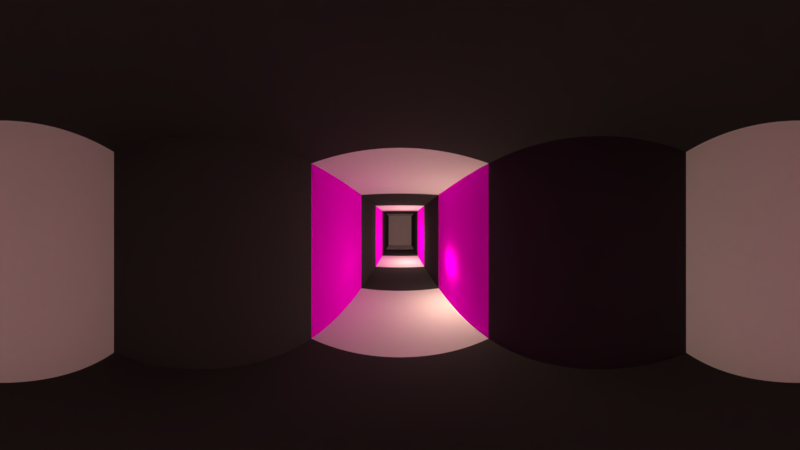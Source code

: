 # Source: cenaCastelo01.blend  (saved by Blender 2.79.0; exported with 4.5.12 LTS)
import bpy
from mathutils import Matrix  # noqa: F401  (used for matrix-valued properties, if any)

bpy.ops.wm.read_factory_settings(use_empty=True)
scene = bpy.context.scene
scene.name = 'Scene'

# ---- collections
col_collection_1 = bpy.data.collections.new('Collection 1'); scene.collection.children.link(col_collection_1)

# ---- images (referenced by path relative to the original .blend; pixels are not part of the script)
import os
ASSET_DIR = os.environ.get("B2B_ASSET_DIR", "")  # directory of the original .blend (textures are referenced by path, not embedded)
HERE = os.path.dirname(os.path.abspath(__file__))  # packed textures are extracted next to this script under _unpacked/

def load_image(name, relpath, width, height, colorspace="sRGB"):
    """Load a texture the original file referenced (path relative to the .blend, or extracted next to this script)."""
    p = next((c for c in (os.path.join(HERE, relpath), os.path.join(ASSET_DIR, relpath)) if relpath and os.path.exists(c)), "")
    if p:
        img = bpy.data.images.load(p, check_existing=True)
        img.name = name
    else:  # same state as the original file: an image datablock whose file is absent (Cycles renders it pink)
        img = bpy.data.images.new(name, width, height)
        img.source = "FILE"
        img.filepath = "//" + (relpath or name)
    img.colorspace_settings.name = colorspace
    return img
img_stonewall01_jpg = load_image('stoneWall01.jpg', 'stoneWall01.jpg', 1024, 1024, 'sRGB')

# ---- materials (node trees are filled in below, after node groups)
mat_wall01 = bpy.data.materials.new('WALL01')
mat_wall01.alpha_threshold = 0.0
mat_wall01.roughness = 0.5
mat_wakk02 = bpy.data.materials.new('wakk02')
mat_wakk02.alpha_threshold = 0.0
mat_wakk02.diffuse_color = (0.05497, 0.05497, 0.05497, 1.0)
mat_wakk02.roughness = 0.5
mat_wall01_1 = bpy.data.materials.new('Wall01')
mat_wall01_1.alpha_threshold = 0.0
mat_wall01_1.roughness = 0.5

# ---- material node trees
mat_wall01_1.use_nodes = True; mat_wall01_1.node_tree.nodes.clear()
_N = mat_wall01_1.node_tree.nodes; _L = mat_wall01_1.node_tree.links
n0 = _N.new('ShaderNodeOutputMaterial'); n0.name = 'Material Output'; n0.location = (300, 300)
n1 = _N.new('ShaderNodeBsdfDiffuse'); n1.name = 'Diffuse BSDF'; n1.location = (10, 300)
n2 = _N.new('ShaderNodeTexImage'); n2.name = 'Image Texture'; n2.location = (-180, 300)
n2.width = 140
n2.image = img_stonewall01_jpg
_L.new(n1.outputs[0], n0.inputs[0])
_L.new(n2.outputs[0], n1.inputs[0])
n0.is_active_output = True

# ---- world
world_world = bpy.data.worlds.new('World'); scene.world = world_world
world_world.color = (0.05088, 0.05088, 0.05088)
world_world.use_sun_shadow = False
world_world.sun_shadow_jitter_overblur = 0.0
world_world.cycles.sampling_method = 'MANUAL'

# ---- cameras
cam_camera = bpy.data.cameras.new('Camera')
cam_camera.type = 'PANO'
cam_camera.clip_end = 100.0
cam_camera.lens = 35.0
cam_camera.sensor_width = 32.0
cam_camera.sensor_height = 18.0
cam_camera.ortho_scale = 7.314
cam_camera.panorama_type = 'EQUIRECTANGULAR'
cam_camera.dof.focus_distance = 0.0

# ---- lights
light_lamp_001 = bpy.data.lights.new('Lamp.001', 'POINT')
light_lamp_001.color = (1.0, 0.796, 0.485)
light_lamp_001.transmission_factor = 0.0
light_lamp_001.cutoff_distance = 30.0
light_lamp_001.energy = 3.0
light_lamp_001.shadow_buffer_clip_start = 1.001
light_lamp_001.shadow_soft_size = 0.05
light_lamp_001.shadow_maximum_resolution = 0.006
light_lamp_001.use_absolute_resolution = True
light_lamp_000 = bpy.data.lights.new('Lamp.000', 'POINT')
light_lamp_000.color = (1.0, 0.796, 0.485)
light_lamp_000.transmission_factor = 0.0
light_lamp_000.cutoff_distance = 30.0
light_lamp_000.energy = 3.0
light_lamp_000.shadow_buffer_clip_start = 1.001
light_lamp_000.shadow_soft_size = 0.05
light_lamp_000.shadow_maximum_resolution = 0.006
light_lamp_000.use_absolute_resolution = True
light_lamp_080 = bpy.data.lights.new('Lamp.080', 'POINT')
light_lamp_080.color = (1.0, 0.796, 0.485)
light_lamp_080.transmission_factor = 0.0
light_lamp_080.cutoff_distance = 30.0
light_lamp_080.energy = 3.0
light_lamp_080.shadow_buffer_clip_start = 1.001
light_lamp_080.shadow_soft_size = 0.05
light_lamp_080.shadow_maximum_resolution = 0.006
light_lamp_080.use_absolute_resolution = True
light_lamp_079 = bpy.data.lights.new('Lamp.079', 'POINT')
light_lamp_079.color = (1.0, 0.796, 0.485)
light_lamp_079.transmission_factor = 0.0
light_lamp_079.cutoff_distance = 30.0
light_lamp_079.energy = 3.0
light_lamp_079.shadow_buffer_clip_start = 1.001
light_lamp_079.shadow_soft_size = 0.05
light_lamp_079.shadow_maximum_resolution = 0.006
light_lamp_079.use_absolute_resolution = True
light_lamp_078 = bpy.data.lights.new('Lamp.078', 'POINT')
light_lamp_078.color = (1.0, 0.796, 0.485)
light_lamp_078.transmission_factor = 0.0
light_lamp_078.cutoff_distance = 30.0
light_lamp_078.energy = 3.0
light_lamp_078.shadow_buffer_clip_start = 1.001
light_lamp_078.shadow_soft_size = 0.05
light_lamp_078.shadow_maximum_resolution = 0.006
light_lamp_078.use_absolute_resolution = True
light_lamp_077 = bpy.data.lights.new('Lamp.077', 'POINT')
light_lamp_077.color = (1.0, 0.796, 0.485)
light_lamp_077.transmission_factor = 0.0
light_lamp_077.cutoff_distance = 30.0
light_lamp_077.energy = 3.0
light_lamp_077.shadow_buffer_clip_start = 1.001
light_lamp_077.shadow_soft_size = 0.05
light_lamp_077.shadow_maximum_resolution = 0.006
light_lamp_077.use_absolute_resolution = True
light_lamp_076 = bpy.data.lights.new('Lamp.076', 'POINT')
light_lamp_076.color = (1.0, 0.796, 0.485)
light_lamp_076.transmission_factor = 0.0
light_lamp_076.cutoff_distance = 30.0
light_lamp_076.energy = 3.0
light_lamp_076.shadow_buffer_clip_start = 1.001
light_lamp_076.shadow_soft_size = 0.05
light_lamp_076.shadow_maximum_resolution = 0.006
light_lamp_076.use_absolute_resolution = True
light_lamp_075 = bpy.data.lights.new('Lamp.075', 'POINT')
light_lamp_075.color = (1.0, 0.796, 0.485)
light_lamp_075.transmission_factor = 0.0
light_lamp_075.cutoff_distance = 30.0
light_lamp_075.energy = 3.0
light_lamp_075.shadow_buffer_clip_start = 1.001
light_lamp_075.shadow_soft_size = 0.05
light_lamp_075.shadow_maximum_resolution = 0.006
light_lamp_075.use_absolute_resolution = True
light_lamp_074 = bpy.data.lights.new('Lamp.074', 'POINT')
light_lamp_074.color = (1.0, 0.796, 0.485)
light_lamp_074.transmission_factor = 0.0
light_lamp_074.cutoff_distance = 30.0
light_lamp_074.energy = 3.0
light_lamp_074.shadow_buffer_clip_start = 1.001
light_lamp_074.shadow_soft_size = 0.05
light_lamp_074.shadow_maximum_resolution = 0.006
light_lamp_074.use_absolute_resolution = True
light_lamp_073 = bpy.data.lights.new('Lamp.073', 'POINT')
light_lamp_073.color = (1.0, 0.796, 0.485)
light_lamp_073.transmission_factor = 0.0
light_lamp_073.cutoff_distance = 30.0
light_lamp_073.energy = 3.0
light_lamp_073.shadow_buffer_clip_start = 1.001
light_lamp_073.shadow_soft_size = 0.05
light_lamp_073.shadow_maximum_resolution = 0.006
light_lamp_073.use_absolute_resolution = True
light_lamp_072 = bpy.data.lights.new('Lamp.072', 'POINT')
light_lamp_072.color = (1.0, 0.796, 0.485)
light_lamp_072.transmission_factor = 0.0
light_lamp_072.cutoff_distance = 30.0
light_lamp_072.energy = 3.0
light_lamp_072.shadow_buffer_clip_start = 1.001
light_lamp_072.shadow_soft_size = 0.05
light_lamp_072.shadow_maximum_resolution = 0.006
light_lamp_072.use_absolute_resolution = True
light_lamp_071 = bpy.data.lights.new('Lamp.071', 'POINT')
light_lamp_071.color = (1.0, 0.796, 0.485)
light_lamp_071.transmission_factor = 0.0
light_lamp_071.cutoff_distance = 30.0
light_lamp_071.energy = 3.0
light_lamp_071.shadow_buffer_clip_start = 1.001
light_lamp_071.shadow_soft_size = 0.05
light_lamp_071.shadow_maximum_resolution = 0.006
light_lamp_071.use_absolute_resolution = True
light_lamp_070 = bpy.data.lights.new('Lamp.070', 'POINT')
light_lamp_070.color = (1.0, 0.796, 0.485)
light_lamp_070.transmission_factor = 0.0
light_lamp_070.cutoff_distance = 30.0
light_lamp_070.energy = 3.0
light_lamp_070.shadow_buffer_clip_start = 1.001
light_lamp_070.shadow_soft_size = 0.05
light_lamp_070.shadow_maximum_resolution = 0.006
light_lamp_070.use_absolute_resolution = True
light_lamp_069 = bpy.data.lights.new('Lamp.069', 'POINT')
light_lamp_069.color = (1.0, 0.796, 0.485)
light_lamp_069.transmission_factor = 0.0
light_lamp_069.cutoff_distance = 30.0
light_lamp_069.energy = 3.0
light_lamp_069.shadow_buffer_clip_start = 1.001
light_lamp_069.shadow_soft_size = 0.05
light_lamp_069.shadow_maximum_resolution = 0.006
light_lamp_069.use_absolute_resolution = True
light_lamp_068 = bpy.data.lights.new('Lamp.068', 'POINT')
light_lamp_068.color = (1.0, 0.796, 0.485)
light_lamp_068.transmission_factor = 0.0
light_lamp_068.cutoff_distance = 30.0
light_lamp_068.energy = 3.0
light_lamp_068.shadow_buffer_clip_start = 1.001
light_lamp_068.shadow_soft_size = 0.05
light_lamp_068.shadow_maximum_resolution = 0.006
light_lamp_068.use_absolute_resolution = True
light_lamp_067 = bpy.data.lights.new('Lamp.067', 'POINT')
light_lamp_067.color = (1.0, 0.796, 0.485)
light_lamp_067.transmission_factor = 0.0
light_lamp_067.cutoff_distance = 30.0
light_lamp_067.energy = 3.0
light_lamp_067.shadow_buffer_clip_start = 1.001
light_lamp_067.shadow_soft_size = 0.05
light_lamp_067.shadow_maximum_resolution = 0.006
light_lamp_067.use_absolute_resolution = True
light_lamp_066 = bpy.data.lights.new('Lamp.066', 'POINT')
light_lamp_066.color = (1.0, 0.796, 0.485)
light_lamp_066.transmission_factor = 0.0
light_lamp_066.cutoff_distance = 30.0
light_lamp_066.energy = 3.0
light_lamp_066.shadow_buffer_clip_start = 1.001
light_lamp_066.shadow_soft_size = 0.05
light_lamp_066.shadow_maximum_resolution = 0.006
light_lamp_066.use_absolute_resolution = True
light_lamp_065 = bpy.data.lights.new('Lamp.065', 'POINT')
light_lamp_065.color = (1.0, 0.796, 0.485)
light_lamp_065.transmission_factor = 0.0
light_lamp_065.cutoff_distance = 30.0
light_lamp_065.energy = 3.0
light_lamp_065.shadow_buffer_clip_start = 1.001
light_lamp_065.shadow_soft_size = 0.05
light_lamp_065.shadow_maximum_resolution = 0.006
light_lamp_065.use_absolute_resolution = True
light_lamp_064 = bpy.data.lights.new('Lamp.064', 'POINT')
light_lamp_064.color = (1.0, 0.796, 0.485)
light_lamp_064.transmission_factor = 0.0
light_lamp_064.cutoff_distance = 30.0
light_lamp_064.energy = 3.0
light_lamp_064.shadow_buffer_clip_start = 1.001
light_lamp_064.shadow_soft_size = 0.05
light_lamp_064.shadow_maximum_resolution = 0.006
light_lamp_064.use_absolute_resolution = True
light_lamp_063 = bpy.data.lights.new('Lamp.063', 'POINT')
light_lamp_063.color = (1.0, 0.796, 0.485)
light_lamp_063.transmission_factor = 0.0
light_lamp_063.cutoff_distance = 30.0
light_lamp_063.energy = 3.0
light_lamp_063.shadow_buffer_clip_start = 1.001
light_lamp_063.shadow_soft_size = 0.05
light_lamp_063.shadow_maximum_resolution = 0.006
light_lamp_063.use_absolute_resolution = True
light_lamp_062 = bpy.data.lights.new('Lamp.062', 'POINT')
light_lamp_062.color = (1.0, 0.796, 0.485)
light_lamp_062.transmission_factor = 0.0
light_lamp_062.cutoff_distance = 30.0
light_lamp_062.energy = 3.0
light_lamp_062.shadow_buffer_clip_start = 1.001
light_lamp_062.shadow_soft_size = 0.05
light_lamp_062.shadow_maximum_resolution = 0.006
light_lamp_062.use_absolute_resolution = True
light_lamp_061 = bpy.data.lights.new('Lamp.061', 'POINT')
light_lamp_061.color = (1.0, 0.796, 0.485)
light_lamp_061.transmission_factor = 0.0
light_lamp_061.cutoff_distance = 30.0
light_lamp_061.energy = 3.0
light_lamp_061.shadow_buffer_clip_start = 1.001
light_lamp_061.shadow_soft_size = 0.05
light_lamp_061.shadow_maximum_resolution = 0.006
light_lamp_061.use_absolute_resolution = True
light_lamp_060 = bpy.data.lights.new('Lamp.060', 'POINT')
light_lamp_060.color = (1.0, 0.796, 0.485)
light_lamp_060.transmission_factor = 0.0
light_lamp_060.cutoff_distance = 30.0
light_lamp_060.energy = 3.0
light_lamp_060.shadow_buffer_clip_start = 1.001
light_lamp_060.shadow_soft_size = 0.05
light_lamp_060.shadow_maximum_resolution = 0.006
light_lamp_060.use_absolute_resolution = True
light_lamp_059 = bpy.data.lights.new('Lamp.059', 'POINT')
light_lamp_059.color = (1.0, 0.796, 0.485)
light_lamp_059.transmission_factor = 0.0
light_lamp_059.cutoff_distance = 30.0
light_lamp_059.energy = 3.0
light_lamp_059.shadow_buffer_clip_start = 1.001
light_lamp_059.shadow_soft_size = 0.05
light_lamp_059.shadow_maximum_resolution = 0.006
light_lamp_059.use_absolute_resolution = True
light_lamp_058 = bpy.data.lights.new('Lamp.058', 'POINT')
light_lamp_058.color = (1.0, 0.796, 0.485)
light_lamp_058.transmission_factor = 0.0
light_lamp_058.cutoff_distance = 30.0
light_lamp_058.energy = 3.0
light_lamp_058.shadow_buffer_clip_start = 1.001
light_lamp_058.shadow_soft_size = 0.05
light_lamp_058.shadow_maximum_resolution = 0.006
light_lamp_058.use_absolute_resolution = True
light_lamp_057 = bpy.data.lights.new('Lamp.057', 'POINT')
light_lamp_057.color = (1.0, 0.796, 0.485)
light_lamp_057.transmission_factor = 0.0
light_lamp_057.cutoff_distance = 30.0
light_lamp_057.energy = 3.0
light_lamp_057.shadow_buffer_clip_start = 1.001
light_lamp_057.shadow_soft_size = 0.05
light_lamp_057.shadow_maximum_resolution = 0.006
light_lamp_057.use_absolute_resolution = True
light_lamp_055 = bpy.data.lights.new('Lamp.055', 'POINT')
light_lamp_055.color = (1.0, 0.796, 0.485)
light_lamp_055.transmission_factor = 0.0
light_lamp_055.cutoff_distance = 30.0
light_lamp_055.energy = 3.0
light_lamp_055.shadow_buffer_clip_start = 1.001
light_lamp_055.shadow_soft_size = 0.05
light_lamp_055.shadow_maximum_resolution = 0.006
light_lamp_055.use_absolute_resolution = True
light_lamp_054 = bpy.data.lights.new('Lamp.054', 'POINT')
light_lamp_054.color = (1.0, 0.796, 0.485)
light_lamp_054.transmission_factor = 0.0
light_lamp_054.cutoff_distance = 30.0
light_lamp_054.energy = 3.0
light_lamp_054.shadow_buffer_clip_start = 1.001
light_lamp_054.shadow_soft_size = 0.05
light_lamp_054.shadow_maximum_resolution = 0.006
light_lamp_054.use_absolute_resolution = True
light_lamp_053 = bpy.data.lights.new('Lamp.053', 'POINT')
light_lamp_053.color = (1.0, 0.796, 0.485)
light_lamp_053.transmission_factor = 0.0
light_lamp_053.cutoff_distance = 30.0
light_lamp_053.energy = 3.0
light_lamp_053.shadow_buffer_clip_start = 1.001
light_lamp_053.shadow_soft_size = 0.05
light_lamp_053.shadow_maximum_resolution = 0.006
light_lamp_053.use_absolute_resolution = True
light_lamp_052 = bpy.data.lights.new('Lamp.052', 'POINT')
light_lamp_052.color = (1.0, 0.796, 0.485)
light_lamp_052.transmission_factor = 0.0
light_lamp_052.cutoff_distance = 30.0
light_lamp_052.energy = 3.0
light_lamp_052.shadow_buffer_clip_start = 1.001
light_lamp_052.shadow_soft_size = 0.05
light_lamp_052.shadow_maximum_resolution = 0.006
light_lamp_052.use_absolute_resolution = True
light_lamp_051 = bpy.data.lights.new('Lamp.051', 'POINT')
light_lamp_051.color = (1.0, 0.796, 0.485)
light_lamp_051.transmission_factor = 0.0
light_lamp_051.cutoff_distance = 30.0
light_lamp_051.energy = 3.0
light_lamp_051.shadow_buffer_clip_start = 1.001
light_lamp_051.shadow_soft_size = 0.05
light_lamp_051.shadow_maximum_resolution = 0.006
light_lamp_051.use_absolute_resolution = True
light_lamp_050 = bpy.data.lights.new('Lamp.050', 'POINT')
light_lamp_050.color = (1.0, 0.796, 0.485)
light_lamp_050.transmission_factor = 0.0
light_lamp_050.cutoff_distance = 30.0
light_lamp_050.energy = 3.0
light_lamp_050.shadow_buffer_clip_start = 1.001
light_lamp_050.shadow_soft_size = 0.05
light_lamp_050.shadow_maximum_resolution = 0.006
light_lamp_050.use_absolute_resolution = True
light_lamp_049 = bpy.data.lights.new('Lamp.049', 'POINT')
light_lamp_049.color = (1.0, 0.796, 0.485)
light_lamp_049.transmission_factor = 0.0
light_lamp_049.cutoff_distance = 30.0
light_lamp_049.energy = 3.0
light_lamp_049.shadow_buffer_clip_start = 1.001
light_lamp_049.shadow_soft_size = 0.05
light_lamp_049.shadow_maximum_resolution = 0.006
light_lamp_049.use_absolute_resolution = True
light_lamp_048 = bpy.data.lights.new('Lamp.048', 'POINT')
light_lamp_048.color = (1.0, 0.796, 0.485)
light_lamp_048.transmission_factor = 0.0
light_lamp_048.cutoff_distance = 30.0
light_lamp_048.energy = 3.0
light_lamp_048.shadow_buffer_clip_start = 1.001
light_lamp_048.shadow_soft_size = 0.05
light_lamp_048.shadow_maximum_resolution = 0.006
light_lamp_048.use_absolute_resolution = True
light_lamp_047 = bpy.data.lights.new('Lamp.047', 'POINT')
light_lamp_047.color = (1.0, 0.796, 0.485)
light_lamp_047.transmission_factor = 0.0
light_lamp_047.cutoff_distance = 30.0
light_lamp_047.energy = 3.0
light_lamp_047.shadow_buffer_clip_start = 1.001
light_lamp_047.shadow_soft_size = 0.05
light_lamp_047.shadow_maximum_resolution = 0.006
light_lamp_047.use_absolute_resolution = True
light_lamp_046 = bpy.data.lights.new('Lamp.046', 'POINT')
light_lamp_046.color = (1.0, 0.796, 0.485)
light_lamp_046.transmission_factor = 0.0
light_lamp_046.cutoff_distance = 30.0
light_lamp_046.energy = 3.0
light_lamp_046.shadow_buffer_clip_start = 1.001
light_lamp_046.shadow_soft_size = 0.05
light_lamp_046.shadow_maximum_resolution = 0.006
light_lamp_046.use_absolute_resolution = True
light_lamp_044 = bpy.data.lights.new('Lamp.044', 'POINT')
light_lamp_044.color = (1.0, 0.796, 0.485)
light_lamp_044.transmission_factor = 0.0
light_lamp_044.cutoff_distance = 30.0
light_lamp_044.energy = 3.0
light_lamp_044.shadow_buffer_clip_start = 1.001
light_lamp_044.shadow_soft_size = 0.05
light_lamp_044.shadow_maximum_resolution = 0.006
light_lamp_044.use_absolute_resolution = True
light_lamp_043 = bpy.data.lights.new('Lamp.043', 'POINT')
light_lamp_043.color = (1.0, 0.796, 0.485)
light_lamp_043.transmission_factor = 0.0
light_lamp_043.cutoff_distance = 30.0
light_lamp_043.energy = 3.0
light_lamp_043.shadow_buffer_clip_start = 1.001
light_lamp_043.shadow_soft_size = 0.05
light_lamp_043.shadow_maximum_resolution = 0.006
light_lamp_043.use_absolute_resolution = True
light_lamp_042 = bpy.data.lights.new('Lamp.042', 'POINT')
light_lamp_042.color = (1.0, 0.796, 0.485)
light_lamp_042.transmission_factor = 0.0
light_lamp_042.cutoff_distance = 30.0
light_lamp_042.energy = 3.0
light_lamp_042.shadow_buffer_clip_start = 1.001
light_lamp_042.shadow_soft_size = 0.05
light_lamp_042.shadow_maximum_resolution = 0.006
light_lamp_042.use_absolute_resolution = True
light_lamp_041 = bpy.data.lights.new('Lamp.041', 'POINT')
light_lamp_041.color = (1.0, 0.796, 0.485)
light_lamp_041.transmission_factor = 0.0
light_lamp_041.cutoff_distance = 30.0
light_lamp_041.energy = 3.0
light_lamp_041.shadow_buffer_clip_start = 1.001
light_lamp_041.shadow_soft_size = 0.05
light_lamp_041.shadow_maximum_resolution = 0.006
light_lamp_041.use_absolute_resolution = True
light_lamp_039 = bpy.data.lights.new('Lamp.039', 'POINT')
light_lamp_039.color = (1.0, 0.796, 0.485)
light_lamp_039.transmission_factor = 0.0
light_lamp_039.cutoff_distance = 30.0
light_lamp_039.energy = 3.0
light_lamp_039.shadow_buffer_clip_start = 1.001
light_lamp_039.shadow_soft_size = 0.05
light_lamp_039.shadow_maximum_resolution = 0.006
light_lamp_039.use_absolute_resolution = True
light_lamp_036 = bpy.data.lights.new('Lamp.036', 'POINT')
light_lamp_036.color = (1.0, 0.796, 0.485)
light_lamp_036.transmission_factor = 0.0
light_lamp_036.cutoff_distance = 30.0
light_lamp_036.energy = 3.0
light_lamp_036.shadow_buffer_clip_start = 1.001
light_lamp_036.shadow_soft_size = 0.05
light_lamp_036.shadow_maximum_resolution = 0.006
light_lamp_036.use_absolute_resolution = True

# ---- meshes
me_cube_003 = bpy.data.meshes.new('Cube.003')
me_cube_003.from_pydata([(2.297, 1.322, 0.9053), (2.297, 1.322, -1.155), (2.297, -0.7388, 0.9053), (2.297, -0.7388, -1.155), (0.2369, 1.322, 0.9053), (0.2369, 1.322, -1.155), (0.2369, -0.7388, 0.9053), (0.2369, -0.7388, -1.155), (2.297, 1.322, -5.626), (2.297, -0.7388, -5.626), (0.2369, -0.7388, -5.626), (0.2369, 1.322, -5.626)], [], [(0, 1, 3, 2), (2, 3, 7, 6), (6, 7, 5, 4), (4, 5, 1, 0), (2, 6, 4, 0), (5, 7, 10, 11), (10, 9, 8, 11), (3, 1, 8, 9), (1, 5, 11, 8), (7, 3, 9, 10)])
me_cube_003.use_remesh_preserve_volume = False
me_cube_003.use_remesh_preserve_attributes = False
me_cube_003.use_mirror_vertex_groups = False
me_cube_003.update()
me_cube_001 = bpy.data.meshes.new('Cube.001')
me_cube_001.from_pydata([(-1.0, -1.0, -1.0), (-1.0, -1.0, 1.3), (-1.0, 1.0, -1.0), (-1.0, 1.0, 1.3), (1.0, -1.0, -1.0), (1.0, -1.0, 1.3), (1.0, 1.0, -1.0), (1.0, 1.0, 1.3), (-1.0, -1.0, -1.0), (-1.0, -1.0, 1.3), (1.0, -1.0, -1.0), (1.0, -1.0, 1.3), (-1.0, -3.0, -1.0), (-1.0, -3.0, 1.3), (1.0, -3.0, 1.3), (1.0, -3.0, -1.0), (-1.0, -5.0, -1.0), (-1.0, -5.0, 1.3), (1.0, -5.0, 1.3), (1.0, -5.0, -1.0), (-1.0, 7.0, 1.3), (-1.0, 7.0, -1.0), (1.0, 7.0, -1.0), (1.0, 7.0, 1.3), (-1.0, 3.018, 1.3), (-1.0, 5.018, 1.3), (-1.0, 5.018, -1.0), (-1.0, 3.018, -1.0), (1.0, 3.018, -1.0), (1.0, 5.018, -1.0), (1.0, 5.018, 1.3), (1.0, 3.018, 1.3), (7.0, 7.0, 1.3), (7.0, 7.0, -1.0), (7.0, 5.018, -1.0), (7.0, 5.018, 1.3), (3.0, 7.0, -1.0), (5.0, 7.0, -1.0), (5.0, 5.018, -1.0), (3.0, 5.018, -1.0), (3.0, 7.0, 1.3), (5.0, 7.0, 1.3), (3.0, 5.018, 1.3), (5.0, 5.018, 1.3), (-7.0, 7.0, 1.3), (-7.0, 7.0, -1.0), (-7.0, 5.018, 1.3), (-7.0, 5.018, -1.0), (-3.0, 7.0, 1.3), (-5.0, 7.0, 1.3), (-5.0, 5.018, 1.3), (-3.0, 5.018, 1.3), (-3.0, 7.0, -1.0), (-5.0, 7.0, -1.0), (-5.0, 5.018, -1.0), (-3.0, 5.018, -1.0)], [], [(0, 1, 3, 2), (50, 49, 44, 46), (6, 7, 5, 4), (2, 6, 4, 0), (7, 3, 1, 5), (14, 13, 17, 18), (8, 10, 15, 12), (9, 8, 12, 13), (11, 9, 13, 14), (10, 11, 14, 15), (19, 18, 17, 16), (15, 14, 18, 19), (12, 15, 19, 16), (13, 12, 16, 17), (21, 20, 23, 22), (38, 37, 33, 34), (29, 26, 21, 22), (25, 30, 23, 20), (3, 7, 31, 24), (24, 31, 30, 25), (6, 2, 27, 28), (28, 27, 26, 29), (7, 6, 28, 31), (31, 28, 29, 30), (2, 3, 24, 27), (27, 24, 25, 26), (35, 34, 33, 32), (37, 41, 32, 33), (41, 43, 35, 32), (43, 38, 34, 35), (30, 29, 39, 42), (42, 39, 38, 43), (23, 30, 42, 40), (40, 42, 43, 41), (22, 23, 40, 36), (36, 40, 41, 37), (29, 22, 36, 39), (39, 36, 37, 38), (47, 46, 44, 45), (49, 53, 45, 44), (54, 50, 46, 47), (53, 54, 47, 45), (21, 26, 55, 52), (52, 55, 54, 53), (26, 25, 51, 55), (55, 51, 50, 54), (20, 21, 52, 48), (48, 52, 53, 49), (25, 20, 48, 51), (51, 48, 49, 50)])
me_cube_001.polygons.foreach_set('material_index', [1, 1, 1, 1, 1, 1, 0, 2, 0, 2, 0, 1, 1, 1, 0, 1, 0, 0, 0, 1, 0, 1, 2, 1, 2, 1, 0, 1, 1, 1, 1, 0, 1, 0, 1, 0, 1, 0, 0, 1, 1, 1, 1, 0, 1, 0, 1, 0, 1, 0])
_uv = me_cube_001.uv_layers.new(name='UVMap')
_uv.uv.foreach_set('vector', [0.0, 0.0, 0.0, 0.0, 0.0, 0.0, 0.0, 0.0, 0.0, 0.0, 0.0, 0.0, 0.0, 0.0, 0.0, 0.0, 0.0, 0.0, 0.0, 0.0, 0.0, 0.0, 0.0, 0.0, 0.0, 0.0, 0.0, 0.0, 0.0, 0.0, 0.0, 0.0, 0.0, 0.0, 0.0, 0.0, 0.0, 0.0, 0.0, 0.0, 0.0, 0.0, 0.0, 0.0, 0.0, 0.0, 0.0, 0.0, 0.0, 0.0, 0.0, 0.0, 0.0, 0.0, 0.0, 0.0, -1.291, 1.977, -1.291, -1.114, 0.4995, -1.114, 0.4995, 1.977, 0.0, 0.0, 0.0, 0.0, 0.0, 0.0, 0.0, 0.0, 2.291, -1.114, 2.291, 1.977, 0.5005, 1.977, 0.5005, -1.114, 0.0, 0.0, 0.0, 0.0, 0.0, 0.0, 0.0, 0.0, 0.0, 0.0, 0.0, 0.0, 0.0, 0.0, 0.0, 0.0, 0.0, 0.0, 0.0, 0.0, 0.0, 0.0, 0.0, 0.0, 0.0, 0.0, 0.0, 0.0, 0.0, 0.0, 0.0, 0.0, 0.0, 0.0, 0.0, 0.0, 0.0, 0.0, 0.0, 0.0, 0.0, 0.0, 0.0, 0.0, 0.0, 0.0, 0.0, 0.0, 0.0, 0.0, 0.0, 0.0, 0.0, 0.0, 0.0, 0.0, 0.0, 0.0, 0.0, 0.0, 0.0, 0.0, 0.0, 0.0, 0.0, 0.0, 0.0, 0.0, 0.0, 0.0, 0.0, 0.0, 0.0, 0.0, 0.0, 0.0, 0.0, 0.0, 0.0, 0.0, 0.0, 0.0, 0.0, 0.0, 0.0, 0.0, 0.0, 0.0, 0.0, 0.0, 0.0, 0.0, 0.0, 0.0, 0.0, 0.0, -0.8669, 1.492, -0.8669, -0.6928, 0.4106, -0.6928, 0.4106, 1.492, 0.0, 0.0, 0.0, 0.0, 0.0, 0.0, 0.0, 0.0, 0.4112, -0.6928, 1.867, -0.6928, 1.867, 1.225, 0.4112, 1.225, 0.0, 0.0, 0.0, 0.0, 0.0, 0.0, 0.0, 0.0, 0.0, 0.0, 0.0, 0.0, 0.0, 0.0, 0.0, 0.0, 0.0, 0.0, 0.0, 0.0, 0.0, 0.0, 0.0, 0.0, 0.0, 0.0, 0.0, 0.0, 0.0, 0.0, 0.0, 0.0, 0.0, 0.0, 0.0, 0.0, 0.0, 0.0, 0.0, 0.0, 0.0, 0.0, 0.0, 0.0, 0.0, 0.0, 0.0, 0.0, 0.0, 0.0, 0.0, 0.0, 0.0, 0.0, 0.0, 0.0, 0.0, 0.0, 0.0, 0.0, 0.0, 0.0, 0.0, 0.0, 0.0, 0.0, 0.0, 0.0, 0.0, 0.0, 0.0, 0.0, 0.0, 0.0, 0.0, 0.0, 0.0, 0.0, 0.0, 0.0, 0.0, 0.0, 0.0, 0.0, 0.0, 0.0, 0.0, 0.0, 0.0, 0.0, 0.0, 0.0, 0.0, 0.0, 0.0, 0.0, 0.0, 0.0, 0.0, 0.0, 0.0, 0.0, 0.0, 0.0, 0.0, 0.0, 0.0, 0.0, 0.0, 0.0, 0.0, 0.0, 0.0, 0.0, 0.0, 0.0, 0.0, 0.0, 0.0, 0.0, 0.0, 0.0, 0.0, 0.0, 0.0, 0.0, 0.0, 0.0, 0.0, 0.0, 0.0, 0.0, 0.0, 0.0, 0.0, 0.0, 0.0, 0.0, 0.0, 0.0, 0.0, 0.0, 0.0, 0.0, 0.0, 0.0, 0.0, 0.0, 0.0, 0.0, 0.0, 0.0, 0.0, 0.0, 0.0, 0.0, 0.0, 0.0, 0.0, 0.0, 0.0, 0.0, 0.0, 0.0, 0.0, 0.0, 0.0, 0.0, 0.0, 0.0, 0.0, 0.0, 0.0, 0.0, 0.0, 0.0, 0.0, 0.0, 0.0, 0.0, 0.0, 0.0, 0.0, 0.0, 0.0, 0.0, 0.0, 0.0, 0.0, 0.0, 0.0, 0.0, 0.0, 0.0, 0.0, 0.0, 0.0, 0.0, 0.0, 0.0])
me_cube_001.materials.append(mat_wall01)
me_cube_001.materials.append(mat_wakk02)
me_cube_001.materials.append(mat_wall01_1)
me_cube_001.use_remesh_preserve_volume = False
me_cube_001.use_remesh_preserve_attributes = False
me_cube_001.use_mirror_vertex_groups = False
me_cube_001.update()

# ---- objects
ob_lamp_041 = bpy.data.objects.new('Lamp.041', light_lamp_001)
ob_lamp_040 = bpy.data.objects.new('Lamp.040', light_lamp_000)
ob_lamp_039 = bpy.data.objects.new('Lamp.039', light_lamp_080)
ob_lamp_038 = bpy.data.objects.new('Lamp.038', light_lamp_079)
ob_lamp_037 = bpy.data.objects.new('Lamp.037', light_lamp_078)
ob_lamp_036 = bpy.data.objects.new('Lamp.036', light_lamp_077)
ob_lamp_035 = bpy.data.objects.new('Lamp.035', light_lamp_076)
ob_lamp_034 = bpy.data.objects.new('Lamp.034', light_lamp_075)
ob_lamp_033 = bpy.data.objects.new('Lamp.033', light_lamp_074)
ob_lamp_032 = bpy.data.objects.new('Lamp.032', light_lamp_073)
ob_lamp_031 = bpy.data.objects.new('Lamp.031', light_lamp_072)
ob_lamp_030 = bpy.data.objects.new('Lamp.030', light_lamp_071)
ob_lamp_029 = bpy.data.objects.new('Lamp.029', light_lamp_070)
ob_lamp_028 = bpy.data.objects.new('Lamp.028', light_lamp_069)
ob_lamp_027 = bpy.data.objects.new('Lamp.027', light_lamp_068)
ob_lamp_026 = bpy.data.objects.new('Lamp.026', light_lamp_067)
ob_lamp_025 = bpy.data.objects.new('Lamp.025', light_lamp_066)
ob_lamp_024 = bpy.data.objects.new('Lamp.024', light_lamp_065)
ob_lamp_023 = bpy.data.objects.new('Lamp.023', light_lamp_064)
ob_lamp_022 = bpy.data.objects.new('Lamp.022', light_lamp_063)
ob_lamp_021 = bpy.data.objects.new('Lamp.021', light_lamp_062)
ob_lamp_020 = bpy.data.objects.new('Lamp.020', light_lamp_061)
ob_lamp_019 = bpy.data.objects.new('Lamp.019', light_lamp_060)
ob_lamp_018 = bpy.data.objects.new('Lamp.018', light_lamp_059)
ob_lamp_017 = bpy.data.objects.new('Lamp.017', light_lamp_058)
ob_lamp_016 = bpy.data.objects.new('Lamp.016', light_lamp_057)
ob_lamp_015 = bpy.data.objects.new('Lamp.015', light_lamp_055)
ob_lamp_014 = bpy.data.objects.new('Lamp.014', light_lamp_054)
ob_lamp_013 = bpy.data.objects.new('Lamp.013', light_lamp_053)
ob_lamp_012 = bpy.data.objects.new('Lamp.012', light_lamp_052)
ob_lamp_011 = bpy.data.objects.new('Lamp.011', light_lamp_051)
ob_lamp_010 = bpy.data.objects.new('Lamp.010', light_lamp_050)
ob_lamp_009 = bpy.data.objects.new('Lamp.009', light_lamp_049)
ob_lamp_008 = bpy.data.objects.new('Lamp.008', light_lamp_048)
ob_lamp_006 = bpy.data.objects.new('Lamp.006', light_lamp_047)
ob_lamp_007 = bpy.data.objects.new('Lamp.007', light_lamp_046)
ob_lamp_005 = bpy.data.objects.new('Lamp.005', light_lamp_044)
ob_lamp_004 = bpy.data.objects.new('Lamp.004', light_lamp_043)
ob_lamp_002 = bpy.data.objects.new('Lamp.002', light_lamp_042)
ob_lamp_003 = bpy.data.objects.new('Lamp.003', light_lamp_041)
ob_lamp_000 = bpy.data.objects.new('Lamp.000', light_lamp_039)
ob_lamp_001 = bpy.data.objects.new('Lamp.001', light_lamp_036)
ob_cube_001 = bpy.data.objects.new('Cube.001', me_cube_003)
ob_cube = bpy.data.objects.new('Cube', me_cube_001)
ob_camera = bpy.data.objects.new('Camera', cam_camera)

# ---- transforms, parenting, visibility, modifiers, constraints
ob_lamp_041.location = (0.3539, 1.759, 1.013)
ob_lamp_041.rotation_euler = (0.6503, 0.05522, 1.866)
ob_lamp_041.lock_rotations_4d = False
ob_lamp_041.empty_display_type = 'ARROWS'
ob_lamp_041.color = (0.0, 0.0, 0.0, 0.0)
ob_lamp_041.lineart.crease_threshold = 0.0
ob_lamp_040.location = (0.3539, 1.759, 1.013)
ob_lamp_040.rotation_euler = (0.6503, 0.05522, 1.866)
ob_lamp_040.lock_rotations_4d = False
ob_lamp_040.empty_display_type = 'ARROWS'
ob_lamp_040.color = (0.0, 0.0, 0.0, 0.0)
ob_lamp_040.lineart.crease_threshold = 0.0
ob_lamp_039.location = (0.3539, 1.759, 1.013)
ob_lamp_039.rotation_euler = (0.6503, 0.05522, 1.866)
ob_lamp_039.lock_rotations_4d = False
ob_lamp_039.empty_display_type = 'ARROWS'
ob_lamp_039.color = (0.0, 0.0, 0.0, 0.0)
ob_lamp_039.lineart.crease_threshold = 0.0
ob_lamp_038.location = (0.3539, 1.759, 1.013)
ob_lamp_038.rotation_euler = (0.6503, 0.05522, 1.866)
ob_lamp_038.lock_rotations_4d = False
ob_lamp_038.empty_display_type = 'ARROWS'
ob_lamp_038.color = (0.0, 0.0, 0.0, 0.0)
ob_lamp_038.lineart.crease_threshold = 0.0
ob_lamp_037.location = (0.3539, 1.759, 1.013)
ob_lamp_037.rotation_euler = (0.6503, 0.05522, 1.866)
ob_lamp_037.lock_rotations_4d = False
ob_lamp_037.empty_display_type = 'ARROWS'
ob_lamp_037.color = (0.0, 0.0, 0.0, 0.0)
ob_lamp_037.lineart.crease_threshold = 0.0
ob_lamp_036.location = (0.3539, 1.759, 1.013)
ob_lamp_036.rotation_euler = (0.6503, 0.05522, 1.866)
ob_lamp_036.lock_rotations_4d = False
ob_lamp_036.empty_display_type = 'ARROWS'
ob_lamp_036.color = (0.0, 0.0, 0.0, 0.0)
ob_lamp_036.lineart.crease_threshold = 0.0
ob_lamp_035.location = (0.3539, 1.759, 1.013)
ob_lamp_035.rotation_euler = (0.6503, 0.05522, 1.866)
ob_lamp_035.lock_rotations_4d = False
ob_lamp_035.empty_display_type = 'ARROWS'
ob_lamp_035.color = (0.0, 0.0, 0.0, 0.0)
ob_lamp_035.lineart.crease_threshold = 0.0
ob_lamp_034.location = (0.3539, 1.759, 1.013)
ob_lamp_034.rotation_euler = (0.6503, 0.05522, 1.866)
ob_lamp_034.lock_rotations_4d = False
ob_lamp_034.empty_display_type = 'ARROWS'
ob_lamp_034.color = (0.0, 0.0, 0.0, 0.0)
ob_lamp_034.lineart.crease_threshold = 0.0
ob_lamp_033.location = (0.9946, -1.815, 0.8681)
ob_lamp_033.rotation_euler = (0.6503, 0.05522, 1.866)
ob_lamp_033.lock_rotations_4d = False
ob_lamp_033.empty_display_type = 'ARROWS'
ob_lamp_033.color = (0.0, 0.0, 0.0, 0.0)
ob_lamp_033.lineart.crease_threshold = 0.0
ob_lamp_032.location = (0.9946, -1.815, 0.8681)
ob_lamp_032.rotation_euler = (0.6503, 0.05522, 1.866)
ob_lamp_032.lock_rotations_4d = False
ob_lamp_032.empty_display_type = 'ARROWS'
ob_lamp_032.color = (0.0, 0.0, 0.0, 0.0)
ob_lamp_032.lineart.crease_threshold = 0.0
ob_lamp_031.location = (0.9946, -1.815, 0.8681)
ob_lamp_031.rotation_euler = (0.6503, 0.05522, 1.866)
ob_lamp_031.lock_rotations_4d = False
ob_lamp_031.empty_display_type = 'ARROWS'
ob_lamp_031.color = (0.0, 0.0, 0.0, 0.0)
ob_lamp_031.lineart.crease_threshold = 0.0
ob_lamp_030.location = (0.9946, -1.815, 0.8681)
ob_lamp_030.rotation_euler = (0.6503, 0.05522, 1.866)
ob_lamp_030.lock_rotations_4d = False
ob_lamp_030.empty_display_type = 'ARROWS'
ob_lamp_030.color = (0.0, 0.0, 0.0, 0.0)
ob_lamp_030.lineart.crease_threshold = 0.0
ob_lamp_029.location = (0.9946, -1.815, 0.8681)
ob_lamp_029.rotation_euler = (0.6503, 0.05522, 1.866)
ob_lamp_029.lock_rotations_4d = False
ob_lamp_029.empty_display_type = 'ARROWS'
ob_lamp_029.color = (0.0, 0.0, 0.0, 0.0)
ob_lamp_029.lineart.crease_threshold = 0.0
ob_lamp_028.location = (0.9946, -1.815, 0.8681)
ob_lamp_028.rotation_euler = (0.6503, 0.05522, 1.866)
ob_lamp_028.lock_rotations_4d = False
ob_lamp_028.empty_display_type = 'ARROWS'
ob_lamp_028.color = (0.0, 0.0, 0.0, 0.0)
ob_lamp_028.lineart.crease_threshold = 0.0
ob_lamp_027.location = (0.9946, -1.815, 0.8681)
ob_lamp_027.rotation_euler = (0.6503, 0.05522, 1.866)
ob_lamp_027.lock_rotations_4d = False
ob_lamp_027.empty_display_type = 'ARROWS'
ob_lamp_027.color = (0.0, 0.0, 0.0, 0.0)
ob_lamp_027.lineart.crease_threshold = 0.0
ob_lamp_026.location = (0.3539, 1.759, 1.013)
ob_lamp_026.rotation_euler = (0.6503, 0.05522, 1.866)
ob_lamp_026.lock_rotations_4d = False
ob_lamp_026.empty_display_type = 'ARROWS'
ob_lamp_026.color = (0.0, 0.0, 0.0, 0.0)
ob_lamp_026.lineart.crease_threshold = 0.0
ob_lamp_025.location = (0.3539, 1.759, 1.013)
ob_lamp_025.rotation_euler = (0.6503, 0.05522, 1.866)
ob_lamp_025.lock_rotations_4d = False
ob_lamp_025.empty_display_type = 'ARROWS'
ob_lamp_025.color = (0.0, 0.0, 0.0, 0.0)
ob_lamp_025.lineart.crease_threshold = 0.0
ob_lamp_024.location = (0.3539, 1.759, 1.013)
ob_lamp_024.rotation_euler = (0.6503, 0.05522, 1.866)
ob_lamp_024.lock_rotations_4d = False
ob_lamp_024.empty_display_type = 'ARROWS'
ob_lamp_024.color = (0.0, 0.0, 0.0, 0.0)
ob_lamp_024.lineart.crease_threshold = 0.0
ob_lamp_023.location = (0.3539, 1.759, 1.013)
ob_lamp_023.rotation_euler = (0.6503, 0.05522, 1.866)
ob_lamp_023.lock_rotations_4d = False
ob_lamp_023.empty_display_type = 'ARROWS'
ob_lamp_023.color = (0.0, 0.0, 0.0, 0.0)
ob_lamp_023.lineart.crease_threshold = 0.0
ob_lamp_022.location = (0.3539, 1.759, 1.013)
ob_lamp_022.rotation_euler = (0.6503, 0.05522, 1.866)
ob_lamp_022.lock_rotations_4d = False
ob_lamp_022.empty_display_type = 'ARROWS'
ob_lamp_022.color = (0.0, 0.0, 0.0, 0.0)
ob_lamp_022.lineart.crease_threshold = 0.0
ob_lamp_021.location = (0.3539, 1.759, 1.013)
ob_lamp_021.rotation_euler = (0.6503, 0.05522, 1.866)
ob_lamp_021.lock_rotations_4d = False
ob_lamp_021.empty_display_type = 'ARROWS'
ob_lamp_021.color = (0.0, 0.0, 0.0, 0.0)
ob_lamp_021.lineart.crease_threshold = 0.0
ob_lamp_020.location = (0.3539, 1.759, 1.013)
ob_lamp_020.rotation_euler = (0.6503, 0.05522, 1.866)
ob_lamp_020.lock_rotations_4d = False
ob_lamp_020.empty_display_type = 'ARROWS'
ob_lamp_020.color = (0.0, 0.0, 0.0, 0.0)
ob_lamp_020.lineart.crease_threshold = 0.0
ob_lamp_019.location = (0.9946, -1.815, 0.8681)
ob_lamp_019.rotation_euler = (0.6503, 0.05522, 1.866)
ob_lamp_019.lock_rotations_4d = False
ob_lamp_019.empty_display_type = 'ARROWS'
ob_lamp_019.color = (0.0, 0.0, 0.0, 0.0)
ob_lamp_019.lineart.crease_threshold = 0.0
ob_lamp_018.location = (0.9946, -1.815, 0.8681)
ob_lamp_018.rotation_euler = (0.6503, 0.05522, 1.866)
ob_lamp_018.lock_rotations_4d = False
ob_lamp_018.empty_display_type = 'ARROWS'
ob_lamp_018.color = (0.0, 0.0, 0.0, 0.0)
ob_lamp_018.lineart.crease_threshold = 0.0
ob_lamp_017.location = (0.9946, -1.815, 0.8681)
ob_lamp_017.rotation_euler = (0.6503, 0.05522, 1.866)
ob_lamp_017.lock_rotations_4d = False
ob_lamp_017.empty_display_type = 'ARROWS'
ob_lamp_017.color = (0.0, 0.0, 0.0, 0.0)
ob_lamp_017.lineart.crease_threshold = 0.0
ob_lamp_016.location = (0.9946, -1.815, 0.8681)
ob_lamp_016.rotation_euler = (0.6503, 0.05522, 1.866)
ob_lamp_016.lock_rotations_4d = False
ob_lamp_016.empty_display_type = 'ARROWS'
ob_lamp_016.color = (0.0, 0.0, 0.0, 0.0)
ob_lamp_016.lineart.crease_threshold = 0.0
ob_lamp_015.location = (0.9946, -1.815, 0.8681)
ob_lamp_015.rotation_euler = (0.6503, 0.05522, 1.866)
ob_lamp_015.lock_rotations_4d = False
ob_lamp_015.empty_display_type = 'ARROWS'
ob_lamp_015.color = (0.0, 0.0, 0.0, 0.0)
ob_lamp_015.lineart.crease_threshold = 0.0
ob_lamp_014.location = (0.9946, -1.815, 0.8681)
ob_lamp_014.rotation_euler = (0.6503, 0.05522, 1.866)
ob_lamp_014.lock_rotations_4d = False
ob_lamp_014.empty_display_type = 'ARROWS'
ob_lamp_014.color = (0.0, 0.0, 0.0, 0.0)
ob_lamp_014.lineart.crease_threshold = 0.0
ob_lamp_013.location = (0.9946, -1.815, 0.8681)
ob_lamp_013.rotation_euler = (0.6503, 0.05522, 1.866)
ob_lamp_013.lock_rotations_4d = False
ob_lamp_013.empty_display_type = 'ARROWS'
ob_lamp_013.color = (0.0, 0.0, 0.0, 0.0)
ob_lamp_013.lineart.crease_threshold = 0.0
ob_lamp_012.location = (0.9946, -1.815, 0.8681)
ob_lamp_012.rotation_euler = (0.6503, 0.05522, 1.866)
ob_lamp_012.lock_rotations_4d = False
ob_lamp_012.empty_display_type = 'ARROWS'
ob_lamp_012.color = (0.0, 0.0, 0.0, 0.0)
ob_lamp_012.lineart.crease_threshold = 0.0
ob_lamp_011.location = (0.9946, -1.815, 0.8681)
ob_lamp_011.rotation_euler = (0.6503, 0.05522, 1.866)
ob_lamp_011.lock_rotations_4d = False
ob_lamp_011.empty_display_type = 'ARROWS'
ob_lamp_011.color = (0.0, 0.0, 0.0, 0.0)
ob_lamp_011.lineart.crease_threshold = 0.0
ob_lamp_010.location = (0.9946, -1.815, 0.8681)
ob_lamp_010.rotation_euler = (0.6503, 0.05522, 1.866)
ob_lamp_010.lock_rotations_4d = False
ob_lamp_010.empty_display_type = 'ARROWS'
ob_lamp_010.color = (0.0, 0.0, 0.0, 0.0)
ob_lamp_010.lineart.crease_threshold = 0.0
ob_lamp_009.location = (0.9946, -1.815, 0.8681)
ob_lamp_009.rotation_euler = (0.6503, 0.05522, 1.866)
ob_lamp_009.lock_rotations_4d = False
ob_lamp_009.empty_display_type = 'ARROWS'
ob_lamp_009.color = (0.0, 0.0, 0.0, 0.0)
ob_lamp_009.lineart.crease_threshold = 0.0
ob_lamp_008.location = (0.9946, -1.815, 0.8681)
ob_lamp_008.rotation_euler = (0.6503, 0.05522, 1.866)
ob_lamp_008.lock_rotations_4d = False
ob_lamp_008.empty_display_type = 'ARROWS'
ob_lamp_008.color = (0.0, 0.0, 0.0, 0.0)
ob_lamp_008.lineart.crease_threshold = 0.0
ob_lamp_006.location = (0.9946, -1.815, 0.8681)
ob_lamp_006.rotation_euler = (0.6503, 0.05522, 1.866)
ob_lamp_006.lock_rotations_4d = False
ob_lamp_006.empty_display_type = 'ARROWS'
ob_lamp_006.color = (0.0, 0.0, 0.0, 0.0)
ob_lamp_006.lineart.crease_threshold = 0.0
ob_lamp_007.location = (0.9946, -1.815, 0.8681)
ob_lamp_007.rotation_euler = (0.6503, 0.05522, 1.866)
ob_lamp_007.lock_rotations_4d = False
ob_lamp_007.empty_display_type = 'ARROWS'
ob_lamp_007.color = (0.0, 0.0, 0.0, 0.0)
ob_lamp_007.lineart.crease_threshold = 0.0
ob_lamp_005.location = (-5.794, 6.238, 0.423)
ob_lamp_005.rotation_euler = (0.6503, 0.05522, 1.866)
ob_lamp_005.lock_rotations_4d = False
ob_lamp_005.empty_display_type = 'ARROWS'
ob_lamp_005.color = (0.0, 0.0, 0.0, 0.0)
ob_lamp_005.lineart.crease_threshold = 0.0
ob_lamp_004.location = (-3.553, 6.031, 0.9857)
ob_lamp_004.rotation_euler = (0.6503, 0.05522, 1.866)
ob_lamp_004.lock_rotations_4d = False
ob_lamp_004.empty_display_type = 'ARROWS'
ob_lamp_004.color = (0.0, 0.0, 0.0, 0.0)
ob_lamp_004.lineart.crease_threshold = 0.0
ob_lamp_002.location = (5.052, 5.675, 1.201)
ob_lamp_002.rotation_euler = (0.6503, 0.05522, 1.866)
ob_lamp_002.lock_rotations_4d = False
ob_lamp_002.empty_display_type = 'ARROWS'
ob_lamp_002.color = (0.0, 0.0, 0.0, 0.0)
ob_lamp_002.lineart.crease_threshold = 0.0
ob_lamp_003.location = (2.71, 5.889, 1.466)
ob_lamp_003.rotation_euler = (0.6503, 0.05522, 1.866)
ob_lamp_003.lock_rotations_4d = False
ob_lamp_003.empty_display_type = 'ARROWS'
ob_lamp_003.color = (0.0, 0.0, 0.0, 0.0)
ob_lamp_003.lineart.crease_threshold = 0.0
ob_lamp_000.location = (0.3539, 1.759, 1.013)
ob_lamp_000.rotation_euler = (0.6503, 0.05522, 1.866)
ob_lamp_000.lock_rotations_4d = False
ob_lamp_000.empty_display_type = 'ARROWS'
ob_lamp_000.color = (0.0, 0.0, 0.0, 0.0)
ob_lamp_000.lineart.crease_threshold = 0.0
ob_lamp_001.location = (0.3539, 1.759, 1.013)
ob_lamp_001.rotation_euler = (0.6503, 0.05522, 1.866)
ob_lamp_001.lock_rotations_4d = False
ob_lamp_001.empty_display_type = 'ARROWS'
ob_lamp_001.color = (0.0, 0.0, 0.0, 0.0)
ob_lamp_001.lineart.crease_threshold = 0.0
ob_cube_001.location = (-1.848, 6.19, 0.429)
ob_cube_001.scale = (-0.2695, -0.2695, -0.2695)
ob_cube_001.lineart.crease_threshold = 0.0
ob_cube.location = (0.0, 0.0, 1.0)
ob_cube.lineart.crease_threshold = 0.0
ob_camera.location = (0.0, -4.198, 1.584)
ob_camera.rotation_euler = (1.571, 0.0, 0.0)
ob_camera.lock_rotations_4d = False
ob_camera.empty_display_type = 'ARROWS'
ob_camera.color = (0.0, 0.0, 0.0, 0.0)
ob_camera.display_type = 'WIRE'
ob_camera.lineart.crease_threshold = 0.0

# ---- collection membership
col_collection_1.objects.link(ob_lamp_041)
col_collection_1.objects.link(ob_lamp_040)
col_collection_1.objects.link(ob_lamp_039)
col_collection_1.objects.link(ob_lamp_038)
col_collection_1.objects.link(ob_lamp_037)
col_collection_1.objects.link(ob_lamp_036)
col_collection_1.objects.link(ob_lamp_035)
col_collection_1.objects.link(ob_lamp_034)
col_collection_1.objects.link(ob_lamp_033)
col_collection_1.objects.link(ob_lamp_032)
col_collection_1.objects.link(ob_lamp_031)
col_collection_1.objects.link(ob_lamp_030)
col_collection_1.objects.link(ob_lamp_029)
col_collection_1.objects.link(ob_lamp_028)
col_collection_1.objects.link(ob_lamp_027)
col_collection_1.objects.link(ob_lamp_026)
col_collection_1.objects.link(ob_lamp_025)
col_collection_1.objects.link(ob_lamp_024)
col_collection_1.objects.link(ob_lamp_023)
col_collection_1.objects.link(ob_lamp_022)
col_collection_1.objects.link(ob_lamp_021)
col_collection_1.objects.link(ob_lamp_020)
col_collection_1.objects.link(ob_lamp_019)
col_collection_1.objects.link(ob_lamp_018)
col_collection_1.objects.link(ob_lamp_017)
col_collection_1.objects.link(ob_lamp_016)
col_collection_1.objects.link(ob_lamp_015)
col_collection_1.objects.link(ob_lamp_014)
col_collection_1.objects.link(ob_lamp_013)
col_collection_1.objects.link(ob_lamp_012)
col_collection_1.objects.link(ob_lamp_011)
col_collection_1.objects.link(ob_lamp_010)
col_collection_1.objects.link(ob_lamp_009)
col_collection_1.objects.link(ob_lamp_008)
col_collection_1.objects.link(ob_lamp_006)
col_collection_1.objects.link(ob_lamp_007)
col_collection_1.objects.link(ob_lamp_005)
col_collection_1.objects.link(ob_lamp_004)
col_collection_1.objects.link(ob_lamp_002)
col_collection_1.objects.link(ob_lamp_003)
col_collection_1.objects.link(ob_lamp_000)
col_collection_1.objects.link(ob_lamp_001)
col_collection_1.objects.link(ob_cube_001)
col_collection_1.objects.link(ob_cube)
col_collection_1.objects.link(ob_camera)

# ---- scene / render settings (as saved in the file)
scene.camera = ob_camera
scene.frame_start = 1; scene.frame_end = 101; scene.frame_set(0)
scene.render.engine = 'CYCLES'
scene.render.image_settings.file_format = 'FFMPEG'
scene.render.image_settings.color_mode = 'RGB'
scene.render.resolution_percentage = 50
scene.render.dither_intensity = 0.0
scene.cycles.use_denoising = False
scene.cycles.samples = 16
scene.cycles.sampling_pattern = 'TABULATED_SOBOL'
scene.cycles.use_adaptive_sampling = False
scene.cycles.use_light_tree = False
scene.cycles.blur_glossy = 0.0
scene.cycles.sample_clamp_indirect = 0.0
scene.view_settings.view_transform = 'Standard'
bpy.context.view_layer.update()
